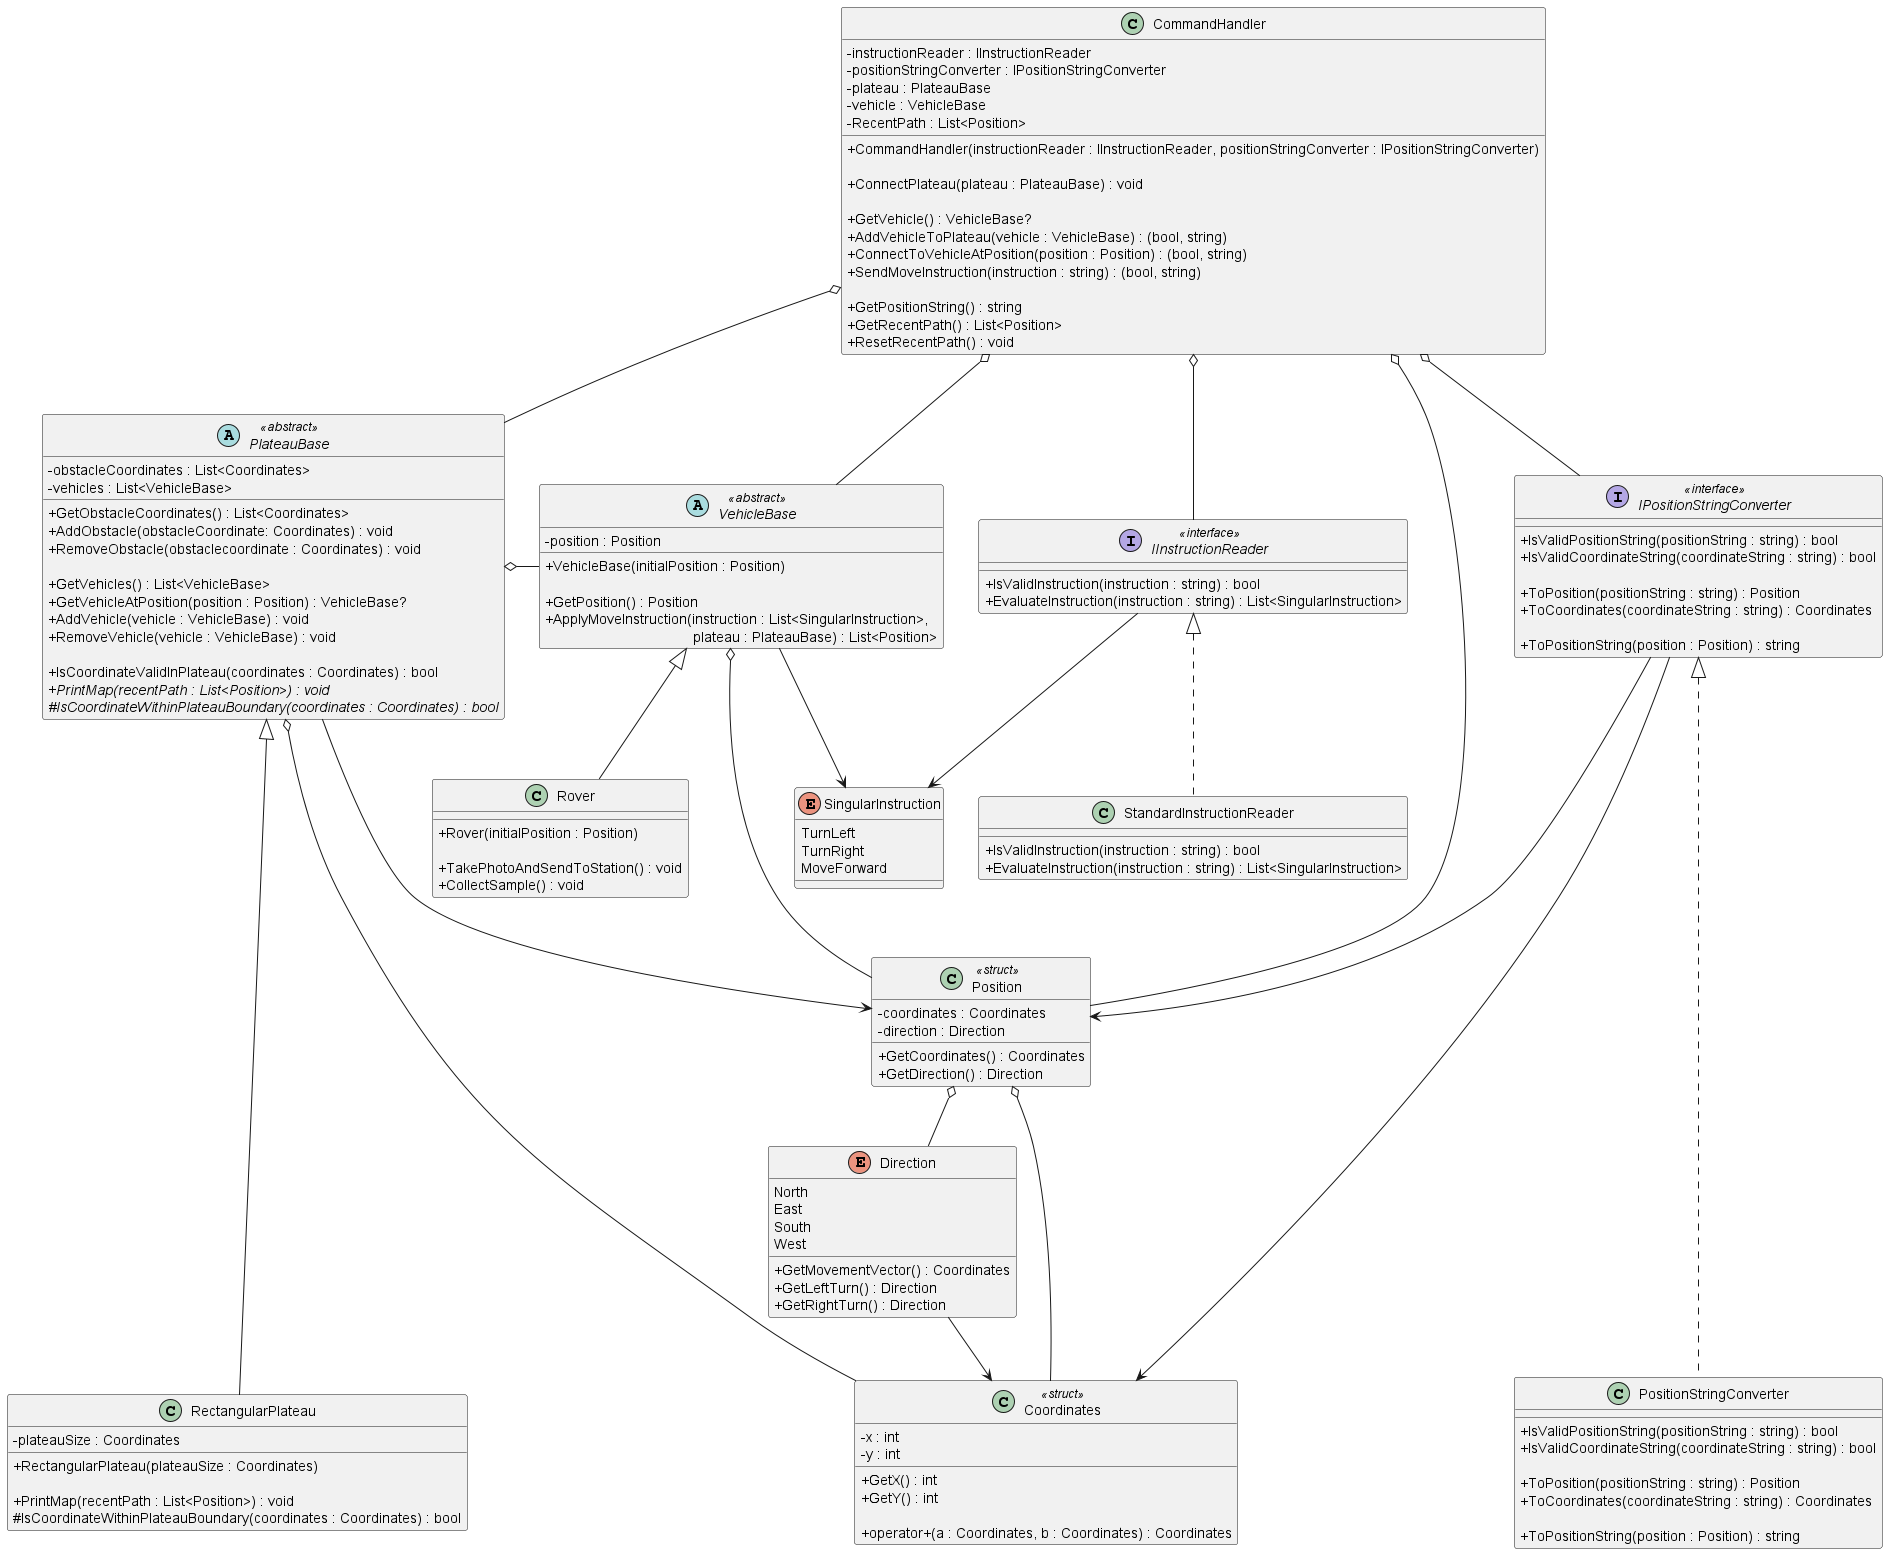

The diagram above was rendered by PlantUML. Its source (embedded in the PNG):
@startuml "Mars Rover Challenge"
skinparam classAttributeIconSize 0

class CommandHandler
{
  - instructionReader : IInstructionReader
  - positionStringConverter : IPositionStringConverter
  - plateau : PlateauBase
  - vehicle : VehicleBase
  - RecentPath : List<Position>

  + CommandHandler(instructionReader : IInstructionReader, positionStringConverter : IPositionStringConverter)
  
  + ConnectPlateau(plateau : PlateauBase) : void

  + GetVehicle() : VehicleBase?
  + AddVehicleToPlateau(vehicle : VehicleBase) : (bool, string)
  + ConnectToVehicleAtPosition(position : Position) : (bool, string)
  + SendMoveInstruction(instruction : string) : (bool, string)

  + GetPositionString() : string
  + GetRecentPath() : List<Position>
  + ResetRecentPath() : void
}

interface IInstructionReader <<interface>>
{
  + IsValidInstruction(instruction : string) : bool
  + EvaluateInstruction(instruction : string) : List<SingularInstruction>
}

enum SingularInstruction
{
  TurnLeft
  TurnRight
  MoveForward
}

class StandardInstructionReader
{
  + IsValidInstruction(instruction : string) : bool
  + EvaluateInstruction(instruction : string) : List<SingularInstruction>
}

abstract PlateauBase <<abstract>>
{
  - obstacleCoordinates : List<Coordinates>
  - vehicles : List<VehicleBase>

  + GetObstacleCoordinates() : List<Coordinates>
  + AddObstacle(obstacleCoordinate: Coordinates) : void
  + RemoveObstacle(obstaclecoordinate : Coordinates) : void

  + GetVehicles() : List<VehicleBase>
  + GetVehicleAtPosition(position : Position) : VehicleBase?
  + AddVehicle(vehicle : VehicleBase) : void
  + RemoveVehicle(vehicle : VehicleBase) : void

   + IsCoordinateValidInPlateau(coordinates : Coordinates) : bool
  {abstract} + PrintMap(recentPath : List<Position>) : void
  {abstract} # IsCoordinateWithinPlateauBoundary(coordinates : Coordinates) : bool
}

class RectangularPlateau
{
  - plateauSize : Coordinates

  + RectangularPlateau(plateauSize : Coordinates)

  + PrintMap(recentPath : List<Position>) : void
  # IsCoordinateWithinPlateauBoundary(coordinates : Coordinates) : bool
}

class Coordinates <<struct>>
{
  - x : int
  - y : int

  + GetX() : int
  + GetY() : int

  + operator+(a : Coordinates, b : Coordinates) : Coordinates
}

enum Direction
{
  North
  East
  South
  West

  + GetMovementVector() : Coordinates
  + GetLeftTurn() : Direction
  + GetRightTurn() : Direction
}

interface IPositionStringConverter <<interface>>
{
  + IsValidPositionString(positionString : string) : bool
  + IsValidCoordinateString(coordinateString : string) : bool

  + ToPosition(positionString : string) : Position
  + ToCoordinates(coordinateString : string) : Coordinates

  + ToPositionString(position : Position) : string
}

class Position <<struct>>
{
  - coordinates : Coordinates
  - direction : Direction

  + GetCoordinates() : Coordinates
  + GetDirection() : Direction
}

class PositionStringConverter
{
  + IsValidPositionString(positionString : string) : bool
  + IsValidCoordinateString(coordinateString : string) : bool

  + ToPosition(positionString : string) : Position
  + ToCoordinates(coordinateString : string) : Coordinates

  + ToPositionString(position : Position) : string
}

class Rover
{
  + Rover(initialPosition : Position)

  + TakePhotoAndSendToStation() : void
  + CollectSample() : void
}

abstract VehicleBase <<abstract>>
{
  - position : Position

  + VehicleBase(initialPosition : Position)

  + GetPosition() : Position
  + ApplyMoveInstruction(instruction : List<SingularInstruction>, \n                                     plateau : PlateauBase) : List<Position>
}

CommandHandler o-- IInstructionReader
CommandHandler o-- IPositionStringConverter
CommandHandler o-- PlateauBase
CommandHandler o-- VehicleBase
CommandHandler o---- Position

IInstructionReader --> SingularInstruction
IInstructionReader <|.. StandardInstructionReader 

VehicleBase <|-- Rover
VehicleBase --> SingularInstruction
VehicleBase o--- Position

IPositionStringConverter <|..... PositionStringConverter
IPositionStringConverter ---> Position
IPositionStringConverter ---> Coordinates

PlateauBase <|----- RectangularPlateau
PlateauBase --> Position
PlateauBase o-- Coordinates
PlateauBase o- VehicleBase

Direction --> Coordinates 

Position o-- Direction
Position o-- Coordinates

@enduml